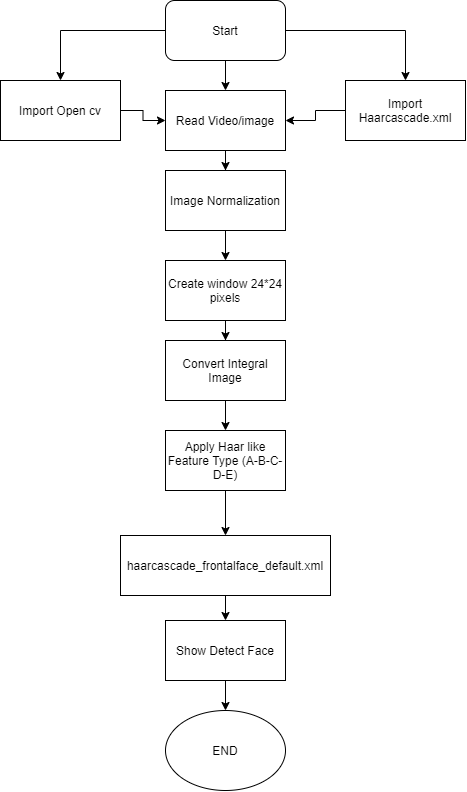

The diagram above was exported from draw.io. Its source (the exported page's mxGraphModel, read from the mxfile embedded in the PNG):
<mxGraphModel dx="852" dy="343" grid="1" gridSize="10" guides="1" tooltips="1" connect="1" arrows="1" fold="1" page="1" pageScale="1" pageWidth="827" pageHeight="1169" math="0" shadow="0">
  <root>
    <mxCell id="0" />
    <mxCell id="1" parent="0" />
    <mxCell id="zJeBz4uAtWfwRfRPIQDK-12" value="" style="edgeStyle=orthogonalEdgeStyle;rounded=0;orthogonalLoop=1;jettySize=auto;html=1;" edge="1" parent="1" source="zJeBz4uAtWfwRfRPIQDK-9" target="zJeBz4uAtWfwRfRPIQDK-11">
      <mxGeometry relative="1" as="geometry" />
    </mxCell>
    <mxCell id="zJeBz4uAtWfwRfRPIQDK-9" value="Read Video/image" style="rounded=0;whiteSpace=wrap;html=1;" vertex="1" parent="1">
      <mxGeometry x="390" y="110" width="120" height="60" as="geometry" />
    </mxCell>
    <mxCell id="zJeBz4uAtWfwRfRPIQDK-25" style="edgeStyle=orthogonalEdgeStyle;rounded=0;orthogonalLoop=1;jettySize=auto;html=1;" edge="1" parent="1" source="zJeBz4uAtWfwRfRPIQDK-10" target="zJeBz4uAtWfwRfRPIQDK-9">
      <mxGeometry relative="1" as="geometry" />
    </mxCell>
    <mxCell id="zJeBz4uAtWfwRfRPIQDK-29" style="edgeStyle=orthogonalEdgeStyle;rounded=0;orthogonalLoop=1;jettySize=auto;html=1;" edge="1" parent="1" source="zJeBz4uAtWfwRfRPIQDK-10" target="zJeBz4uAtWfwRfRPIQDK-28">
      <mxGeometry relative="1" as="geometry" />
    </mxCell>
    <mxCell id="zJeBz4uAtWfwRfRPIQDK-30" style="edgeStyle=orthogonalEdgeStyle;rounded=0;orthogonalLoop=1;jettySize=auto;html=1;" edge="1" parent="1" source="zJeBz4uAtWfwRfRPIQDK-10" target="zJeBz4uAtWfwRfRPIQDK-27">
      <mxGeometry relative="1" as="geometry" />
    </mxCell>
    <mxCell id="zJeBz4uAtWfwRfRPIQDK-10" value="Start" style="rounded=1;whiteSpace=wrap;html=1;" vertex="1" parent="1">
      <mxGeometry x="390" y="20" width="120" height="60" as="geometry" />
    </mxCell>
    <mxCell id="zJeBz4uAtWfwRfRPIQDK-14" value="" style="edgeStyle=orthogonalEdgeStyle;rounded=0;orthogonalLoop=1;jettySize=auto;html=1;" edge="1" parent="1" source="zJeBz4uAtWfwRfRPIQDK-11" target="zJeBz4uAtWfwRfRPIQDK-13">
      <mxGeometry relative="1" as="geometry" />
    </mxCell>
    <mxCell id="zJeBz4uAtWfwRfRPIQDK-11" value="Image Normalization&lt;br&gt;" style="whiteSpace=wrap;html=1;rounded=0;" vertex="1" parent="1">
      <mxGeometry x="390" y="190" width="120" height="60" as="geometry" />
    </mxCell>
    <mxCell id="zJeBz4uAtWfwRfRPIQDK-16" value="" style="edgeStyle=orthogonalEdgeStyle;rounded=0;orthogonalLoop=1;jettySize=auto;html=1;" edge="1" parent="1" source="zJeBz4uAtWfwRfRPIQDK-13" target="zJeBz4uAtWfwRfRPIQDK-15">
      <mxGeometry relative="1" as="geometry" />
    </mxCell>
    <mxCell id="zJeBz4uAtWfwRfRPIQDK-13" value="Create window 24*24 pixels&lt;br&gt;" style="whiteSpace=wrap;html=1;rounded=0;" vertex="1" parent="1">
      <mxGeometry x="390" y="280" width="120" height="60" as="geometry" />
    </mxCell>
    <mxCell id="zJeBz4uAtWfwRfRPIQDK-18" value="" style="edgeStyle=orthogonalEdgeStyle;rounded=0;orthogonalLoop=1;jettySize=auto;html=1;" edge="1" parent="1" source="zJeBz4uAtWfwRfRPIQDK-15" target="zJeBz4uAtWfwRfRPIQDK-17">
      <mxGeometry relative="1" as="geometry" />
    </mxCell>
    <mxCell id="zJeBz4uAtWfwRfRPIQDK-15" value="Convert Integral Image" style="whiteSpace=wrap;html=1;rounded=0;" vertex="1" parent="1">
      <mxGeometry x="390" y="360" width="120" height="60" as="geometry" />
    </mxCell>
    <mxCell id="zJeBz4uAtWfwRfRPIQDK-20" value="" style="edgeStyle=orthogonalEdgeStyle;rounded=0;orthogonalLoop=1;jettySize=auto;html=1;" edge="1" parent="1" source="zJeBz4uAtWfwRfRPIQDK-17" target="zJeBz4uAtWfwRfRPIQDK-19">
      <mxGeometry relative="1" as="geometry" />
    </mxCell>
    <mxCell id="zJeBz4uAtWfwRfRPIQDK-17" value="Apply Haar like Feature Type (A-B-C-D-E)" style="whiteSpace=wrap;html=1;rounded=0;" vertex="1" parent="1">
      <mxGeometry x="390" y="450" width="120" height="60" as="geometry" />
    </mxCell>
    <mxCell id="zJeBz4uAtWfwRfRPIQDK-22" value="" style="edgeStyle=orthogonalEdgeStyle;rounded=0;orthogonalLoop=1;jettySize=auto;html=1;" edge="1" parent="1" source="zJeBz4uAtWfwRfRPIQDK-19" target="zJeBz4uAtWfwRfRPIQDK-21">
      <mxGeometry relative="1" as="geometry" />
    </mxCell>
    <mxCell id="zJeBz4uAtWfwRfRPIQDK-19" value="haarcascade_frontalface_default.xml" style="whiteSpace=wrap;html=1;rounded=0;" vertex="1" parent="1">
      <mxGeometry x="345" y="555" width="210" height="60" as="geometry" />
    </mxCell>
    <mxCell id="zJeBz4uAtWfwRfRPIQDK-24" value="" style="edgeStyle=orthogonalEdgeStyle;rounded=0;orthogonalLoop=1;jettySize=auto;html=1;" edge="1" parent="1" source="zJeBz4uAtWfwRfRPIQDK-21" target="zJeBz4uAtWfwRfRPIQDK-23">
      <mxGeometry relative="1" as="geometry" />
    </mxCell>
    <mxCell id="zJeBz4uAtWfwRfRPIQDK-21" value="Show Detect Face&lt;br&gt;" style="whiteSpace=wrap;html=1;rounded=0;" vertex="1" parent="1">
      <mxGeometry x="390" y="640" width="120" height="60" as="geometry" />
    </mxCell>
    <mxCell id="zJeBz4uAtWfwRfRPIQDK-23" value="END" style="ellipse;whiteSpace=wrap;html=1;rounded=0;" vertex="1" parent="1">
      <mxGeometry x="390" y="730" width="120" height="80" as="geometry" />
    </mxCell>
    <mxCell id="zJeBz4uAtWfwRfRPIQDK-31" style="edgeStyle=orthogonalEdgeStyle;rounded=0;orthogonalLoop=1;jettySize=auto;html=1;" edge="1" parent="1" source="zJeBz4uAtWfwRfRPIQDK-27" target="zJeBz4uAtWfwRfRPIQDK-9">
      <mxGeometry relative="1" as="geometry" />
    </mxCell>
    <mxCell id="zJeBz4uAtWfwRfRPIQDK-27" value="Import Open cv" style="rounded=0;whiteSpace=wrap;html=1;" vertex="1" parent="1">
      <mxGeometry x="225" y="100" width="120" height="60" as="geometry" />
    </mxCell>
    <mxCell id="zJeBz4uAtWfwRfRPIQDK-32" style="edgeStyle=orthogonalEdgeStyle;rounded=0;orthogonalLoop=1;jettySize=auto;html=1;entryX=1;entryY=0.5;entryDx=0;entryDy=0;" edge="1" parent="1" source="zJeBz4uAtWfwRfRPIQDK-28" target="zJeBz4uAtWfwRfRPIQDK-9">
      <mxGeometry relative="1" as="geometry" />
    </mxCell>
    <mxCell id="zJeBz4uAtWfwRfRPIQDK-28" value="Import Haarcascade.xml" style="rounded=0;whiteSpace=wrap;html=1;" vertex="1" parent="1">
      <mxGeometry x="570" y="100" width="120" height="60" as="geometry" />
    </mxCell>
  </root>
</mxGraphModel>